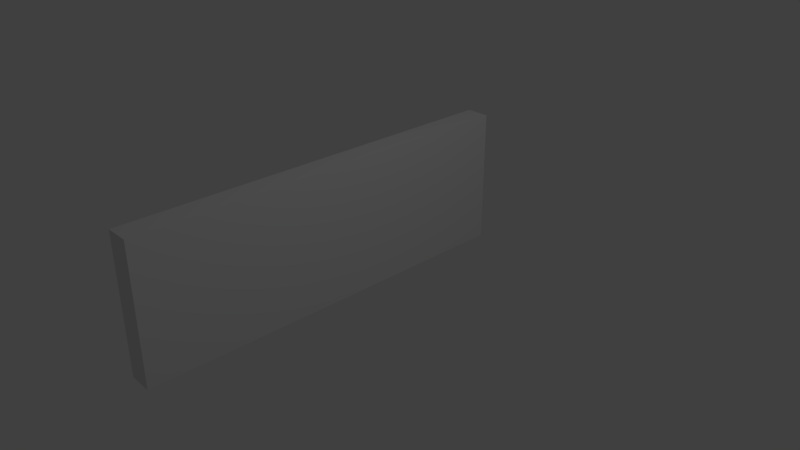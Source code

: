 # Source: SueloFlotante.blend  (saved by Blender 2.78.0; exported with 4.5.12 LTS)
import bpy
from mathutils import Matrix  # noqa: F401  (used for matrix-valued properties, if any)

bpy.ops.wm.read_factory_settings(use_empty=True)
scene = bpy.context.scene
scene.name = 'Scene'

# ---- collections
col_collection_1 = bpy.data.collections.new('Collection 1'); scene.collection.children.link(col_collection_1)

# ---- materials (node trees are filled in below, after node groups)
mat_sueloflotante = bpy.data.materials.new('SueloFlotante')
mat_sueloflotante.alpha_threshold = 0.0
mat_sueloflotante.use_transparent_shadow = False
mat_sueloflotante.roughness = 0.5

# ---- material node trees

# ---- world
world_world = bpy.data.worlds.new('World'); scene.world = world_world
world_world.color = (0.05088, 0.05088, 0.05088)
world_world.use_sun_shadow = False
world_world.sun_shadow_jitter_overblur = 0.0
world_world.cycles.sampling_method = 'MANUAL'

# ---- cameras
cam_camera = bpy.data.cameras.new('Camera')
cam_camera.clip_end = 100.0
cam_camera.lens = 35.0
cam_camera.sensor_width = 32.0
cam_camera.sensor_height = 18.0
cam_camera.ortho_scale = 7.314
cam_camera.dof.focus_distance = 0.0
cam_camera.dof.aperture_fstop = 128.0

# ---- lights
light_lamp = bpy.data.lights.new('Lamp', 'POINT')
light_lamp.transmission_factor = 0.0
light_lamp.cutoff_distance = 30.0
light_lamp.energy = 100.0
light_lamp.shadow_buffer_clip_start = 1.001
light_lamp.shadow_soft_size = 0.1
light_lamp.shadow_maximum_resolution = 0.006
light_lamp.use_absolute_resolution = True

# ---- meshes
me_cube = bpy.data.meshes.new('Cube')
me_cube.from_pydata([(-0.6546, 1.0, -1.0), (-0.6546, -1.0, -1.0), (-1.0, -1.0, -1.0), (-1.0, 1.0, -1.0), (-0.6546, 1.0, 1.0), (-0.6546, -1.0, 1.0), (-1.0, -1.0, 1.0), (-1.0, 1.0, 1.0)], [], [(0, 1, 2, 3), (4, 7, 6, 5), (0, 4, 5, 1), (1, 5, 6, 2), (2, 6, 7, 3), (4, 0, 3, 7)])
_uv = me_cube.uv_layers.new(name='UVMap')
_uv.uv.foreach_set('vector', [0.0, 0.0, 0.0, 0.0, 0.0, 0.0, 0.0, 0.0, 0.0, 0.0, 0.0, 0.0, 0.0, 0.0, 0.0, 0.0, 0.9999, 9.998e-05, 0.9999, 0.9999, 9.998e-05, 0.9999, 0.0001003, 0.0001001, 0.0, 0.0, 0.0, 0.0, 0.0, 0.0, 0.0, 0.0, 0.0, 0.0, 0.0, 0.0, 0.0, 0.0, 0.0, 0.0, 0.0, 0.0, 0.0, 0.0, 0.0, 0.0, 0.0, 0.0])
me_cube.materials.append(mat_sueloflotante)
me_cube.use_remesh_preserve_volume = False
me_cube.use_remesh_preserve_attributes = False
me_cube.use_mirror_vertex_groups = False
me_cube.update()

# ---- objects
ob_cube = bpy.data.objects.new('Cube', me_cube)
ob_lamp = bpy.data.objects.new('Lamp', light_lamp)
ob_camera = bpy.data.objects.new('Camera', cam_camera)

# ---- transforms, parenting, visibility, modifiers, constraints
ob_cube.location = (0.0, 0.0, 0.0)
ob_cube.scale = (1.0, 2.931, 1.0)
ob_cube.lock_rotations_4d = False
ob_cube.empty_display_type = 'ARROWS'
ob_cube.lineart.crease_threshold = 0.0
ob_lamp.location = (4.076, 1.005, 5.904)
ob_lamp.rotation_euler = (0.6503, 0.05522, 1.866)
ob_lamp.lock_rotations_4d = False
ob_lamp.empty_display_type = 'ARROWS'
ob_lamp.color = (0.0, 0.0, 0.0, 0.0)
ob_lamp.lineart.crease_threshold = 0.0
ob_camera.location = (7.481, -6.508, 5.344)
ob_camera.rotation_euler = (1.109, 0.0, 0.8149)
ob_camera.lock_rotations_4d = False
ob_camera.empty_display_type = 'ARROWS'
ob_camera.color = (0.0, 0.0, 0.0, 0.0)
ob_camera.display_type = 'WIRE'
ob_camera.lineart.crease_threshold = 0.0

# ---- collection membership
col_collection_1.objects.link(ob_cube)
col_collection_1.objects.link(ob_lamp)
col_collection_1.objects.link(ob_camera)

# ---- scene / render settings (as saved in the file)
scene.camera = ob_camera
scene.frame_start = 1; scene.frame_end = 250; scene.frame_set(1)
scene.render.engine = 'BLENDER_EEVEE_NEXT'
scene.render.resolution_percentage = 50
scene.render.dither_intensity = 0.0
scene.cycles.use_denoising = False
scene.cycles.samples = 128
scene.cycles.sampling_pattern = 'TABULATED_SOBOL'
scene.cycles.light_sampling_threshold = 0.0
scene.cycles.use_adaptive_sampling = False
scene.cycles.use_light_tree = False
scene.cycles.blur_glossy = 0.0
scene.cycles.sample_clamp_indirect = 0.0
scene.view_settings.view_transform = 'Standard'
bpy.context.view_layer.update()
